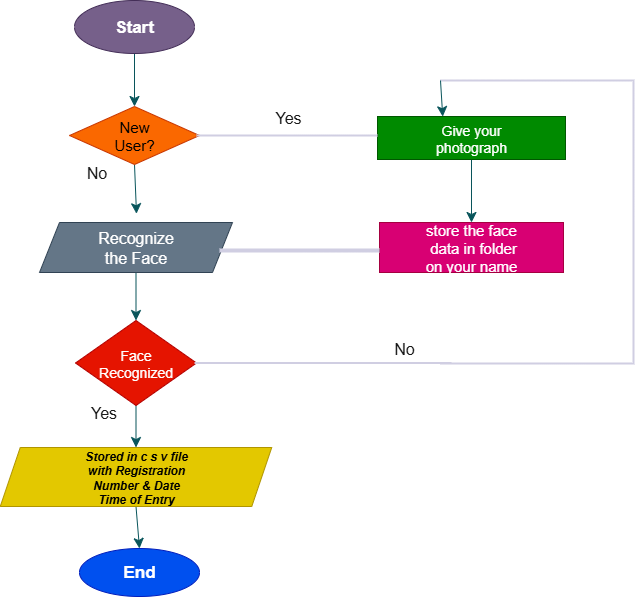

The diagram above was exported from draw.io. Its source (the exported page's mxGraphModel, read from the mxfile embedded in the PNG):
<mxGraphModel dx="1281" dy="962" grid="0" gridSize="10" guides="1" tooltips="1" connect="1" arrows="1" fold="1" page="0" pageScale="1" pageWidth="850" pageHeight="1100" math="0" shadow="0">
  <root>
    <mxCell id="0" />
    <mxCell id="1" parent="0" />
    <mxCell id="dIUMNTa_52hUK8StmHm--10" style="edgeStyle=none;curved=1;rounded=0;orthogonalLoop=1;jettySize=auto;html=1;exitX=0.5;exitY=1;exitDx=0;exitDy=0;entryX=0.5;entryY=0;entryDx=0;entryDy=0;fontSize=12;startSize=8;endSize=8;labelBackgroundColor=none;strokeColor=#09555B;fontColor=default;" parent="1" source="dIUMNTa_52hUK8StmHm--1" target="dIUMNTa_52hUK8StmHm--2" edge="1">
      <mxGeometry relative="1" as="geometry" />
    </mxCell>
    <mxCell id="dIUMNTa_52hUK8StmHm--1" value="&lt;b&gt;&lt;font style=&quot;font-size: 17px;&quot;&gt;Start&lt;/font&gt;&lt;/b&gt;" style="ellipse;whiteSpace=wrap;html=1;labelBackgroundColor=none;fillColor=#76608a;strokeColor=#432D57;fontColor=#ffffff;" parent="1" vertex="1">
      <mxGeometry x="151" y="-273" width="120" height="53" as="geometry" />
    </mxCell>
    <mxCell id="dIUMNTa_52hUK8StmHm--11" style="edgeStyle=none;curved=1;rounded=0;orthogonalLoop=1;jettySize=auto;html=1;exitX=0.5;exitY=1;exitDx=0;exitDy=0;fontSize=12;startSize=8;endSize=8;labelBackgroundColor=none;strokeColor=#09555B;fontColor=default;" parent="1" source="dIUMNTa_52hUK8StmHm--2" edge="1">
      <mxGeometry relative="1" as="geometry">
        <mxPoint x="213" y="-59.79998779296875" as="targetPoint" />
      </mxGeometry>
    </mxCell>
    <mxCell id="dIUMNTa_52hUK8StmHm--2" value="&lt;font style=&quot;font-size: 15px;&quot;&gt;New&lt;/font&gt;&lt;div&gt;&lt;font style=&quot;font-size: 15px;&quot;&gt;User?&lt;/font&gt;&lt;/div&gt;" style="rhombus;whiteSpace=wrap;html=1;labelBackgroundColor=none;fillColor=#fa6800;strokeColor=#C73500;fontColor=#000000;" parent="1" vertex="1">
      <mxGeometry x="146" y="-167" width="130" height="58" as="geometry" />
    </mxCell>
    <mxCell id="dIUMNTa_52hUK8StmHm--12" style="edgeStyle=none;curved=1;rounded=0;orthogonalLoop=1;jettySize=auto;html=1;exitX=0.5;exitY=1;exitDx=0;exitDy=0;entryX=0.5;entryY=0;entryDx=0;entryDy=0;fontSize=12;startSize=8;endSize=8;labelBackgroundColor=none;strokeColor=#09555B;fontColor=default;" parent="1" source="dIUMNTa_52hUK8StmHm--3" target="dIUMNTa_52hUK8StmHm--4" edge="1">
      <mxGeometry relative="1" as="geometry" />
    </mxCell>
    <mxCell id="dIUMNTa_52hUK8StmHm--3" value="&lt;font style=&quot;font-size: 16px;&quot;&gt;Recognize&lt;/font&gt;&lt;div&gt;&lt;font style=&quot;font-size: 16px;&quot;&gt;the Face&lt;/font&gt;&lt;/div&gt;" style="shape=parallelogram;perimeter=parallelogramPerimeter;whiteSpace=wrap;html=1;fixedSize=1;labelBackgroundColor=none;fillColor=#647687;strokeColor=#314354;fontColor=#ffffff;" parent="1" vertex="1">
      <mxGeometry x="116" y="-51" width="193" height="50" as="geometry" />
    </mxCell>
    <mxCell id="dIUMNTa_52hUK8StmHm--13" style="edgeStyle=none;curved=1;rounded=0;orthogonalLoop=1;jettySize=auto;html=1;exitX=0.5;exitY=1;exitDx=0;exitDy=0;entryX=0.5;entryY=0;entryDx=0;entryDy=0;fontSize=12;startSize=8;endSize=8;labelBackgroundColor=none;strokeColor=#09555B;fontColor=default;" parent="1" source="dIUMNTa_52hUK8StmHm--4" target="dIUMNTa_52hUK8StmHm--5" edge="1">
      <mxGeometry relative="1" as="geometry" />
    </mxCell>
    <mxCell id="dIUMNTa_52hUK8StmHm--4" value="&lt;font style=&quot;font-size: 14px;&quot;&gt;Face&lt;/font&gt;&lt;div&gt;&lt;font style=&quot;font-size: 14px;&quot;&gt;Recognized&lt;/font&gt;&lt;/div&gt;" style="rhombus;whiteSpace=wrap;html=1;labelBackgroundColor=none;fillColor=#e51400;strokeColor=#B20000;fontColor=#ffffff;" parent="1" vertex="1">
      <mxGeometry x="152" y="47" width="121" height="85" as="geometry" />
    </mxCell>
    <mxCell id="dIUMNTa_52hUK8StmHm--14" style="edgeStyle=none;curved=1;rounded=0;orthogonalLoop=1;jettySize=auto;html=1;exitX=0.5;exitY=1;exitDx=0;exitDy=0;entryX=0.5;entryY=0;entryDx=0;entryDy=0;fontSize=12;startSize=8;endSize=8;labelBackgroundColor=none;strokeColor=#09555B;fontColor=default;" parent="1" source="dIUMNTa_52hUK8StmHm--5" target="dIUMNTa_52hUK8StmHm--6" edge="1">
      <mxGeometry relative="1" as="geometry" />
    </mxCell>
    <mxCell id="dIUMNTa_52hUK8StmHm--5" value="&lt;i&gt;&lt;font&gt;&lt;b style=&quot;&quot;&gt;Stored in c s v file&lt;/b&gt;&lt;/font&gt;&lt;/i&gt;&lt;div&gt;&lt;i&gt;&lt;font&gt;&lt;b&gt;with Registration&lt;/b&gt;&lt;/font&gt;&lt;/i&gt;&lt;/div&gt;&lt;div&gt;&lt;i&gt;&lt;font&gt;&lt;b&gt;Number &amp;amp; Date&lt;/b&gt;&lt;/font&gt;&lt;/i&gt;&lt;/div&gt;&lt;div&gt;&lt;i&gt;&lt;font&gt;&lt;b style=&quot;&quot;&gt;Time of Entry&lt;/b&gt;&lt;/font&gt;&lt;/i&gt;&lt;/div&gt;" style="shape=parallelogram;perimeter=parallelogramPerimeter;whiteSpace=wrap;html=1;fixedSize=1;labelBackgroundColor=none;fillColor=#e3c800;strokeColor=#B09500;fontColor=#000000;" parent="1" vertex="1">
      <mxGeometry x="76.75" y="174" width="271.5" height="59" as="geometry" />
    </mxCell>
    <mxCell id="dIUMNTa_52hUK8StmHm--6" value="&lt;b&gt;&lt;font style=&quot;font-size: 17px;&quot;&gt;End&lt;/font&gt;&lt;/b&gt;" style="ellipse;whiteSpace=wrap;html=1;labelBackgroundColor=none;fillColor=#0050ef;strokeColor=#001DBC;fontColor=#ffffff;" parent="1" vertex="1">
      <mxGeometry x="156" y="275" width="120" height="48" as="geometry" />
    </mxCell>
    <mxCell id="dIUMNTa_52hUK8StmHm--7" value="&lt;font style=&quot;font-size: 15px;&quot;&gt;store the face&lt;/font&gt;&lt;div&gt;&lt;font style=&quot;font-size: 15px;&quot;&gt;&amp;nbsp;data in folder&lt;/font&gt;&lt;/div&gt;&lt;div&gt;&lt;font style=&quot;font-size: 15px;&quot;&gt;on your name&lt;/font&gt;&lt;/div&gt;" style="rounded=0;whiteSpace=wrap;html=1;labelBackgroundColor=none;fillColor=#d80073;strokeColor=#A50040;fontColor=#ffffff;" parent="1" vertex="1">
      <mxGeometry x="456" y="-51" width="184" height="50" as="geometry" />
    </mxCell>
    <mxCell id="dIUMNTa_52hUK8StmHm--21" style="edgeStyle=none;curved=1;rounded=0;orthogonalLoop=1;jettySize=auto;html=1;exitX=0.5;exitY=1;exitDx=0;exitDy=0;entryX=0.5;entryY=0;entryDx=0;entryDy=0;strokeColor=#09555B;fontSize=12;fontColor=#1A1A1A;startSize=8;endSize=8;" parent="1" source="dIUMNTa_52hUK8StmHm--8" target="dIUMNTa_52hUK8StmHm--7" edge="1">
      <mxGeometry relative="1" as="geometry" />
    </mxCell>
    <mxCell id="dIUMNTa_52hUK8StmHm--8" value="&lt;font style=&quot;font-size: 14px;&quot;&gt;Give your&lt;/font&gt;&lt;div&gt;&lt;font style=&quot;font-size: 14px;&quot;&gt;photograph&lt;/font&gt;&lt;/div&gt;" style="rounded=0;whiteSpace=wrap;html=1;labelBackgroundColor=none;fillColor=#008a00;strokeColor=#005700;fontColor=#ffffff;" parent="1" vertex="1">
      <mxGeometry x="454" y="-157" width="188" height="43" as="geometry" />
    </mxCell>
    <mxCell id="dIUMNTa_52hUK8StmHm--26" value="" style="strokeWidth=2;html=1;shape=mxgraph.flowchart.annotation_1;align=left;pointerEvents=1;strokeColor=#D0CEE2;fontColor=#1A1A1A;fillColor=#FAD9D5;direction=west;" parent="1" vertex="1">
      <mxGeometry x="517" y="-193" width="193" height="283" as="geometry" />
    </mxCell>
    <mxCell id="dIUMNTa_52hUK8StmHm--27" value="" style="line;strokeWidth=2;html=1;strokeColor=#D0CEE2;fontColor=#1A1A1A;fillColor=#FAD9D5;" parent="1" vertex="1">
      <mxGeometry x="273" y="-143" width="181" height="10" as="geometry" />
    </mxCell>
    <mxCell id="dIUMNTa_52hUK8StmHm--28" value="" style="line;strokeWidth=4;html=1;perimeter=backbonePerimeter;points=[];outlineConnect=0;strokeColor=#D0CEE2;fontColor=#1A1A1A;fillColor=#FAD9D5;" parent="1" vertex="1">
      <mxGeometry x="296" y="-28" width="160" height="10" as="geometry" />
    </mxCell>
    <mxCell id="dIUMNTa_52hUK8StmHm--50" value="" style="line;strokeWidth=2;html=1;strokeColor=#D0CEE2;fontColor=#1A1A1A;fillColor=#FAD9D5;" parent="1" vertex="1">
      <mxGeometry x="271" y="-12.5" width="257" height="204" as="geometry" />
    </mxCell>
    <mxCell id="dIUMNTa_52hUK8StmHm--51" style="edgeStyle=none;curved=1;rounded=0;orthogonalLoop=1;jettySize=auto;html=1;exitX=1;exitY=1;exitDx=0;exitDy=0;exitPerimeter=0;entryX=0.347;entryY=0.003;entryDx=0;entryDy=0;entryPerimeter=0;strokeColor=#09555B;fontSize=12;fontColor=#1A1A1A;startSize=8;endSize=8;" parent="1" source="dIUMNTa_52hUK8StmHm--26" target="dIUMNTa_52hUK8StmHm--8" edge="1">
      <mxGeometry relative="1" as="geometry" />
    </mxCell>
    <mxCell id="dIUMNTa_52hUK8StmHm--53" value="Yes" style="text;strokeColor=none;fillColor=none;html=1;align=center;verticalAlign=middle;whiteSpace=wrap;rounded=0;fontSize=16;fontColor=#1A1A1A;" parent="1" vertex="1">
      <mxGeometry x="346" y="-165" width="38" height="18" as="geometry" />
    </mxCell>
    <mxCell id="dIUMNTa_52hUK8StmHm--54" value="No" style="text;strokeColor=none;fillColor=none;html=1;align=center;verticalAlign=middle;whiteSpace=wrap;rounded=0;fontSize=16;fontColor=#1A1A1A;" parent="1" vertex="1">
      <mxGeometry x="451" y="60" width="60" height="30" as="geometry" />
    </mxCell>
    <mxCell id="dIUMNTa_52hUK8StmHm--55" value="No" style="text;html=1;align=center;verticalAlign=middle;resizable=0;points=[];autosize=1;strokeColor=none;fillColor=none;fontSize=16;fontColor=#1A1A1A;" parent="1" vertex="1">
      <mxGeometry x="154" y="-117" width="38" height="31" as="geometry" />
    </mxCell>
    <mxCell id="dIUMNTa_52hUK8StmHm--56" value="Yes" style="text;strokeColor=none;fillColor=none;html=1;align=center;verticalAlign=middle;whiteSpace=wrap;rounded=0;fontSize=16;fontColor=#1A1A1A;" parent="1" vertex="1">
      <mxGeometry x="162" y="132" width="37" height="14" as="geometry" />
    </mxCell>
  </root>
</mxGraphModel>